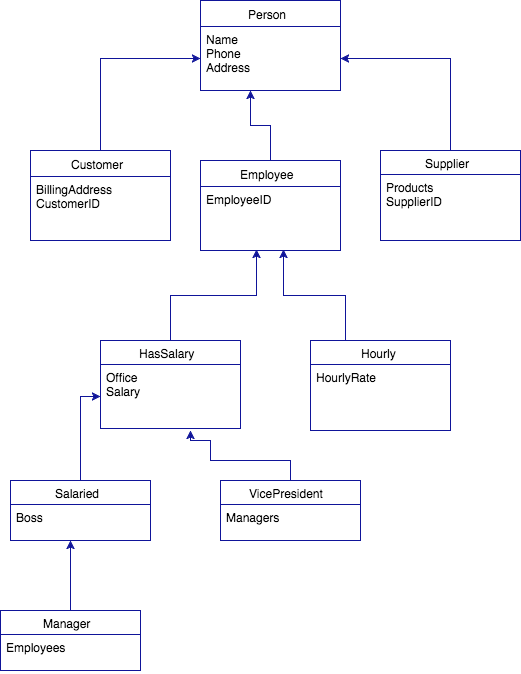

The diagram above was exported from draw.io. Its source (the exported page's mxGraphModel, read from the mxfile embedded in the PNG):
<mxGraphModel dx="823" dy="1159" grid="1" gridSize="10" guides="1" tooltips="1" connect="1" arrows="1" fold="1" page="1" pageScale="1" pageWidth="850" pageHeight="1100" background="#ffffff" math="0" shadow="0">
  <root>
    <mxCell id="0" />
    <mxCell id="1" parent="0" />
    <mxCell id="3" value="Person" style="swimlane;html=1;fontStyle=0;childLayout=stackLayout;horizontal=1;startSize=26;fillColor=none;horizontalStack=0;resizeParent=1;resizeLast=0;collapsible=1;marginBottom=0;swimlaneFillColor=#ffffff;strokeColor=#0F1499;" vertex="1" parent="1">
      <mxGeometry x="360" y="130" width="140" height="90" as="geometry" />
    </mxCell>
    <mxCell id="4" value="Name&lt;div&gt;Phone&lt;/div&gt;&lt;div&gt;Address&lt;/div&gt;" style="text;html=1;strokeColor=none;fillColor=none;align=left;verticalAlign=top;spacingLeft=4;spacingRight=4;whiteSpace=wrap;overflow=hidden;rotatable=0;points=[[0,0.5],[1,0.5]];portConstraint=eastwest;" vertex="1" parent="3">
      <mxGeometry y="26" width="140" height="64" as="geometry" />
    </mxCell>
    <mxCell id="30" style="edgeStyle=orthogonalEdgeStyle;rounded=0;html=1;exitX=0.5;exitY=0;entryX=0;entryY=0.5;jettySize=auto;orthogonalLoop=1;strokeColor=#0F1499;" edge="1" parent="1" source="7" target="4">
      <mxGeometry relative="1" as="geometry" />
    </mxCell>
    <mxCell id="7" value="Customer" style="swimlane;html=1;fontStyle=0;childLayout=stackLayout;horizontal=1;startSize=26;fillColor=none;horizontalStack=0;resizeParent=1;resizeLast=0;collapsible=1;marginBottom=0;swimlaneFillColor=#ffffff;strokeColor=#0F1499;" vertex="1" parent="1">
      <mxGeometry x="190" y="280" width="140" height="90" as="geometry" />
    </mxCell>
    <mxCell id="8" value="BillingAddress&lt;div&gt;CustomerID&lt;/div&gt;" style="text;html=1;strokeColor=none;fillColor=none;align=left;verticalAlign=top;spacingLeft=4;spacingRight=4;whiteSpace=wrap;overflow=hidden;rotatable=0;points=[[0,0.5],[1,0.5]];portConstraint=eastwest;" vertex="1" parent="7">
      <mxGeometry y="26" width="140" height="64" as="geometry" />
    </mxCell>
    <mxCell id="31" style="edgeStyle=orthogonalEdgeStyle;rounded=0;html=1;exitX=0.5;exitY=0;entryX=0.357;entryY=1;entryPerimeter=0;jettySize=auto;orthogonalLoop=1;strokeColor=#0F1499;" edge="1" parent="1" source="9" target="4">
      <mxGeometry relative="1" as="geometry" />
    </mxCell>
    <mxCell id="9" value="Employee" style="swimlane;html=1;fontStyle=0;childLayout=stackLayout;horizontal=1;startSize=26;fillColor=none;horizontalStack=0;resizeParent=1;resizeLast=0;collapsible=1;marginBottom=0;swimlaneFillColor=#ffffff;strokeColor=#0F1499;" vertex="1" parent="1">
      <mxGeometry x="360" y="290" width="140" height="90" as="geometry" />
    </mxCell>
    <mxCell id="10" value="EmployeeID" style="text;html=1;strokeColor=none;fillColor=none;align=left;verticalAlign=top;spacingLeft=4;spacingRight=4;whiteSpace=wrap;overflow=hidden;rotatable=0;points=[[0,0.5],[1,0.5]];portConstraint=eastwest;" vertex="1" parent="9">
      <mxGeometry y="26" width="140" height="64" as="geometry" />
    </mxCell>
    <mxCell id="32" style="edgeStyle=orthogonalEdgeStyle;rounded=0;html=1;exitX=0.5;exitY=0;entryX=1;entryY=0.5;jettySize=auto;orthogonalLoop=1;strokeColor=#0F1499;" edge="1" parent="1" source="11" target="4">
      <mxGeometry relative="1" as="geometry" />
    </mxCell>
    <mxCell id="11" value="Supplier" style="swimlane;html=1;fontStyle=0;childLayout=stackLayout;horizontal=1;startSize=24;fillColor=none;horizontalStack=0;resizeParent=1;resizeLast=0;collapsible=1;marginBottom=0;swimlaneFillColor=#ffffff;strokeColor=#0F1499;" vertex="1" parent="1">
      <mxGeometry x="540" y="280" width="140" height="90" as="geometry" />
    </mxCell>
    <mxCell id="12" value="Products&lt;div&gt;SupplierID&lt;/div&gt;" style="text;html=1;strokeColor=none;fillColor=none;align=left;verticalAlign=top;spacingLeft=4;spacingRight=4;whiteSpace=wrap;overflow=hidden;rotatable=0;points=[[0,0.5],[1,0.5]];portConstraint=eastwest;" vertex="1" parent="11">
      <mxGeometry y="24" width="140" height="64" as="geometry" />
    </mxCell>
    <mxCell id="28" style="edgeStyle=orthogonalEdgeStyle;rounded=0;html=1;exitX=0.5;exitY=0;entryX=0.4;entryY=0.984;entryPerimeter=0;jettySize=auto;orthogonalLoop=1;strokeColor=#0F1499;" edge="1" parent="1" source="13" target="10">
      <mxGeometry relative="1" as="geometry" />
    </mxCell>
    <mxCell id="13" value="HasSalary" style="swimlane;html=1;fontStyle=0;childLayout=stackLayout;horizontal=1;startSize=24;fillColor=none;horizontalStack=0;resizeParent=1;resizeLast=0;collapsible=1;marginBottom=0;swimlaneFillColor=#ffffff;strokeColor=#0F1499;" vertex="1" parent="1">
      <mxGeometry x="260" y="470" width="140" height="88" as="geometry" />
    </mxCell>
    <mxCell id="14" value="Office&lt;div&gt;Salary&lt;/div&gt;" style="text;html=1;strokeColor=none;fillColor=none;align=left;verticalAlign=top;spacingLeft=4;spacingRight=4;whiteSpace=wrap;overflow=hidden;rotatable=0;points=[[0,0.5],[1,0.5]];portConstraint=eastwest;" vertex="1" parent="13">
      <mxGeometry y="24" width="140" height="64" as="geometry" />
    </mxCell>
    <mxCell id="29" style="edgeStyle=orthogonalEdgeStyle;rounded=0;html=1;exitX=0.25;exitY=0;entryX=0.593;entryY=0.984;entryPerimeter=0;jettySize=auto;orthogonalLoop=1;strokeColor=#0F1499;" edge="1" parent="1" source="15" target="10">
      <mxGeometry relative="1" as="geometry" />
    </mxCell>
    <mxCell id="15" value="Hourly" style="swimlane;html=1;fontStyle=0;childLayout=stackLayout;horizontal=1;startSize=24;fillColor=none;horizontalStack=0;resizeParent=1;resizeLast=0;collapsible=1;marginBottom=0;swimlaneFillColor=#ffffff;strokeColor=#0F1499;" vertex="1" parent="1">
      <mxGeometry x="470" y="470" width="140" height="90" as="geometry" />
    </mxCell>
    <mxCell id="16" value="HourlyRate" style="text;html=1;strokeColor=none;fillColor=none;align=left;verticalAlign=top;spacingLeft=4;spacingRight=4;whiteSpace=wrap;overflow=hidden;rotatable=0;points=[[0,0.5],[1,0.5]];portConstraint=eastwest;" vertex="1" parent="15">
      <mxGeometry y="24" width="140" height="64" as="geometry" />
    </mxCell>
    <mxCell id="25" style="edgeStyle=orthogonalEdgeStyle;rounded=0;html=1;exitX=0.5;exitY=0;entryX=0.429;entryY=1;entryPerimeter=0;jettySize=auto;orthogonalLoop=1;strokeColor=#0F1499;" edge="1" parent="1" source="17" target="22">
      <mxGeometry relative="1" as="geometry" />
    </mxCell>
    <mxCell id="17" value="Manager" style="swimlane;html=1;fontStyle=0;childLayout=stackLayout;horizontal=1;startSize=24;fillColor=none;horizontalStack=0;resizeParent=1;resizeLast=0;collapsible=1;marginBottom=0;swimlaneFillColor=#ffffff;strokeColor=#0F1499;" vertex="1" parent="1">
      <mxGeometry x="160" y="740" width="140" height="60" as="geometry" />
    </mxCell>
    <mxCell id="18" value="Employees" style="text;html=1;strokeColor=none;fillColor=none;align=left;verticalAlign=top;spacingLeft=4;spacingRight=4;whiteSpace=wrap;overflow=hidden;rotatable=0;points=[[0,0.5],[1,0.5]];portConstraint=eastwest;" vertex="1" parent="17">
      <mxGeometry y="24" width="140" height="36" as="geometry" />
    </mxCell>
    <mxCell id="27" style="edgeStyle=orthogonalEdgeStyle;rounded=0;html=1;exitX=0.5;exitY=0;jettySize=auto;orthogonalLoop=1;strokeColor=#0F1499;" edge="1" parent="1" source="19">
      <mxGeometry relative="1" as="geometry">
        <mxPoint x="350" y="560" as="targetPoint" />
        <Array as="points">
          <mxPoint x="450" y="590" />
          <mxPoint x="370" y="590" />
          <mxPoint x="370" y="570" />
        </Array>
      </mxGeometry>
    </mxCell>
    <mxCell id="19" value="VicePresident" style="swimlane;html=1;fontStyle=0;childLayout=stackLayout;horizontal=1;startSize=24;fillColor=none;horizontalStack=0;resizeParent=1;resizeLast=0;collapsible=1;marginBottom=0;swimlaneFillColor=#ffffff;strokeColor=#0F1499;" vertex="1" parent="1">
      <mxGeometry x="380" y="610" width="140" height="60" as="geometry" />
    </mxCell>
    <mxCell id="20" value="Managers" style="text;html=1;strokeColor=none;fillColor=none;align=left;verticalAlign=top;spacingLeft=4;spacingRight=4;whiteSpace=wrap;overflow=hidden;rotatable=0;points=[[0,0.5],[1,0.5]];portConstraint=eastwest;" vertex="1" parent="19">
      <mxGeometry y="24" width="140" height="36" as="geometry" />
    </mxCell>
    <mxCell id="26" style="edgeStyle=orthogonalEdgeStyle;rounded=0;html=1;exitX=0.5;exitY=0;jettySize=auto;orthogonalLoop=1;strokeColor=#0F1499;" edge="1" parent="1" source="21" target="14">
      <mxGeometry relative="1" as="geometry" />
    </mxCell>
    <mxCell id="21" value="Salaried" style="swimlane;html=1;fontStyle=0;childLayout=stackLayout;horizontal=1;startSize=24;fillColor=none;horizontalStack=0;resizeParent=1;resizeLast=0;collapsible=1;marginBottom=0;swimlaneFillColor=#ffffff;strokeColor=#0F1499;" vertex="1" parent="1">
      <mxGeometry x="170" y="610" width="140" height="60" as="geometry" />
    </mxCell>
    <mxCell id="22" value="Boss" style="text;html=1;strokeColor=none;fillColor=none;align=left;verticalAlign=top;spacingLeft=4;spacingRight=4;whiteSpace=wrap;overflow=hidden;rotatable=0;points=[[0,0.5],[1,0.5]];portConstraint=eastwest;" vertex="1" parent="21">
      <mxGeometry y="24" width="140" height="36" as="geometry" />
    </mxCell>
  </root>
</mxGraphModel>